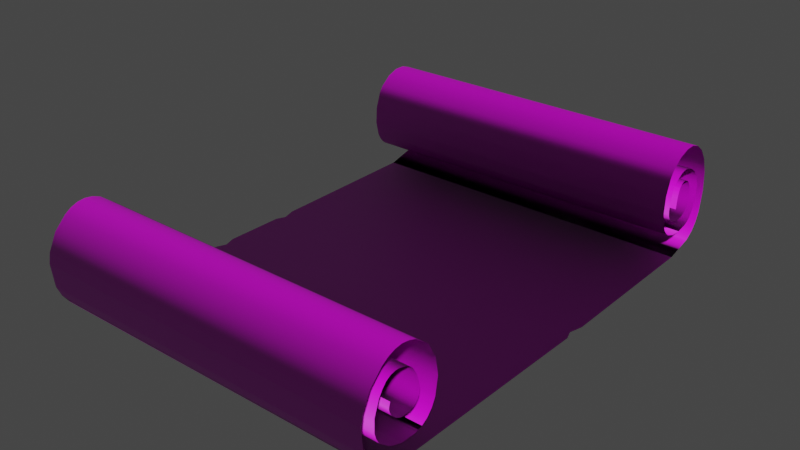 # Source: papper.blend  (saved by Blender 3.6.11; exported with 4.5.12 LTS)
import bpy
from mathutils import Matrix  # noqa: F401  (used for matrix-valued properties, if any)

bpy.ops.wm.read_factory_settings(use_empty=True)
scene = bpy.context.scene
scene.name = 'Scene'

# ---- collections
col_collection = bpy.data.collections.new('Collection'); scene.collection.children.link(col_collection)

# ---- images (referenced by path relative to the original .blend; pixels are not part of the script)
import os
ASSET_DIR = os.environ.get("B2B_ASSET_DIR", "")  # directory of the original .blend (textures are referenced by path, not embedded)
HERE = os.path.dirname(os.path.abspath(__file__))  # packed textures are extracted next to this script under _unpacked/

def load_image(name, relpath, width, height, colorspace="sRGB"):
    """Load a texture the original file referenced (path relative to the .blend, or extracted next to this script)."""
    p = next((c for c in (os.path.join(HERE, relpath), os.path.join(ASSET_DIR, relpath)) if relpath and os.path.exists(c)), "")
    if p:
        img = bpy.data.images.load(p, check_existing=True)
        img.name = name
    else:  # same state as the original file: an image datablock whose file is absent (Cycles renders it pink)
        img = bpy.data.images.new(name, width, height)
        img.source = "FILE"
        img.filepath = "//" + (relpath or name)
    img.colorspace_settings.name = colorspace
    return img
img_file4 = load_image('file4', 'Feather/Textures/scrollinkdiffuse.jpg', 1024, 1024, 'sRGB')
img_file9 = load_image('file9', 'Feather/Textures/scrollnormal.jpg', 1024, 1024, 'Non-Color')

# ---- materials (node trees are filled in below, after node groups)
mat_phonge3 = bpy.data.materials.new('phongE3')
mat_phonge3.use_transparent_shadow = False
mat_phonge3.diffuse_color = (1.0, 1.0, 1.0, 1.0)
mat_phonge3.roughness = 0.5528

# ---- material node trees
mat_phonge3.use_nodes = True; mat_phonge3.node_tree.nodes.clear()
_N = mat_phonge3.node_tree.nodes; _L = mat_phonge3.node_tree.links
n0 = _N.new('ShaderNodeBsdfPrincipled'); n0.name = 'Principled BSDF'; n0.location = (10, 300)
n0.distribution = 'GGX'
n0.subsurface_method = 'RANDOM_WALK_SKIN'
n0.inputs[2].default_value = 0.5528
n0.inputs[3].default_value = 1.45
n0.inputs[27].default_value = (0.0, 0.0, 0.0, 1.0)
n0.inputs[28].default_value = 1.0
n1 = _N.new('ShaderNodeOutputMaterial'); n1.name = 'Material Output'; n1.location = (300, 300)
n2 = _N.new('ShaderNodeNormalMap'); n2.name = 'Normal Map'; n2.location = (-300, -300)
n2.label = 'Normal/Map'
n3 = _N.new('ShaderNodeTexImage'); n3.name = 'Image Texture'; n3.location = (-300, 600)
n3.image = img_file4
n4 = _N.new('ShaderNodeTexImage'); n4.name = 'Image Texture.001'; n4.location = (-600, -900)
n4.image = img_file9
_L.new(n0.outputs[0], n1.inputs[0])
_L.new(n2.outputs[0], n0.inputs[5])
_L.new(n3.outputs[0], n0.inputs[0])
_L.new(n4.outputs[0], n2.inputs[1])
n1.is_active_output = True

# ---- world
world_world = bpy.data.worlds.new('World'); scene.world = world_world
world_world.use_nodes = True; world_world.node_tree.nodes.clear()
_N = world_world.node_tree.nodes; _L = world_world.node_tree.links
n0 = _N.new('ShaderNodeOutputWorld'); n0.name = 'World Output'; n0.location = (300, 300)
n1 = _N.new('ShaderNodeBackground'); n1.name = 'Background'; n1.location = (10, 300)
n1.inputs[0].default_value = (0.05088, 0.05088, 0.05088, 1.0)
_L.new(n1.outputs[0], n0.inputs[0])
n0.is_active_output = True
world_world.color = (0.05088, 0.05088, 0.05088)
world_world.use_sun_shadow = False
world_world.sun_shadow_jitter_overblur = 0.0

# ---- meshes
me_mesh_004 = bpy.data.meshes.new('Mesh.004')
me_mesh_004.from_pydata([(96.45, -111.1, -19.92), (-94.21, -111.1, -19.92), (96.45, -113.4, -31.23), (-94.21, -113.4, -31.23), (96.45, -119.9, -32.95), (-94.21, -119.9, -32.95), (96.45, -124.5, -27.55), (-94.21, -124.5, -27.55), (96.45, -124.6, -18.08), (-94.21, -124.6, -18.08), (96.45, -116.7, -12.39), (-94.21, -116.7, -12.39), (96.45, -106.2, -15.37), (-94.21, -106.2, -15.37), (96.45, -106.8, -34.54), (-94.21, -106.8, -34.54), (96.45, -115.8, -39.84), (-94.21, -115.8, -39.84), (96.45, -126.7, -6.702), (-94.21, -126.7, -6.702), (96.45, -103.5, -8.827), (-94.21, -103.5, -8.827), (96.45, -97.79, -22.52), (-94.21, -97.79, -22.52), (96.45, -101.3, -40.85), (-94.21, -101.3, -40.85), (96.45, -137.6, -2.534), (-94.21, -137.6, -2.534), (96.45, -113.5, 8.896), (-94.21, -113.5, 8.896), (96.45, 123.5, -0.06674), (-94.21, 123.5, -0.06674), (96.45, 130.9, -23.67), (-94.21, 130.9, -23.67), (96.45, 107.8, -48.66), (-94.21, 107.8, -48.66), (96.45, 92.22, -40.77), (-94.21, 92.22, -40.77), (96.45, 85.84, -23.07), (-94.21, 85.84, -23.07), (96.45, 92.16, -6.575), (-94.21, 92.16, -6.575), (96.45, 107.6, -3.327), (-94.21, 107.6, -3.327), (96.45, 120.9, -11.03), (-94.21, 120.9, -11.03), (96.45, 123.5, -23.99), (-94.21, 123.5, -23.99), (96.45, 116.8, -36.86), (-94.21, 116.8, -36.86), (96.45, 97.22, -22.37), (-94.21, 97.22, -22.37), (96.45, 101.2, -16.09), (-94.21, 101.2, -16.09), (96.45, 109.6, -16.22), (-94.21, 109.6, -16.22), (96.45, 114.9, -21.8), (-94.21, 114.9, -21.8), (96.45, 114.6, -26.49), (-94.21, 114.6, -26.49), (96.45, -111.8, -26.36), (-94.21, -111.8, -26.36), (96.45, -116.4, -33.27), (-94.21, -116.4, -33.27), (96.45, -122.6, -30.99), (-94.21, -122.6, -30.99), (96.45, -125.4, -22.89), (-94.21, -125.4, -22.89), (96.45, -121.5, -14.32), (-94.21, -121.5, -14.32), (96.45, -103.9, -19.35), (-94.21, -103.9, -19.35), (96.45, -99.7, -14.55), (-94.21, -99.7, -14.55), (96.45, -98.27, -32.01), (-94.21, -98.27, -32.01), (96.45, -129.3, 4.947), (-94.21, -129.3, 4.947), (-94.21, 20.92, 8.085), (96.45, 110.7, 5.171), (-94.21, 110.7, 5.171), (96.45, 129.6, -10.96), (-94.21, 129.6, -10.96), (96.45, 115.6, -46.83), (-94.21, 115.6, -46.83), (96.45, 99.49, -46.44), (-94.21, 99.49, -46.44), (96.45, 87.5, -32.55), (-94.21, 87.5, -32.55), (96.45, 87.47, -13.76), (-94.21, 87.47, -13.76), (96.45, 99.4, -3.214), (-94.21, 99.4, -3.214), (96.45, 115.2, -6.204), (-94.21, 115.2, -6.204), (96.45, 123.6, -17.07), (-94.21, 123.6, -17.07), (96.45, 120.9, -31.31), (-94.21, 120.9, -31.31), (96.45, 111.7, -38.75), (-94.21, 111.7, -38.75), (96.45, 102.9, -35.98), (-94.21, 102.9, -35.98), (96.45, 98.4, -18.47), (-94.21, 98.4, -18.47), (96.45, 115.2, -24.33), (-94.21, 115.2, -24.33), (96.45, -112.5, -29.09), (96.45, -111.4, -23.24), (-94.21, -111.4, -23.24), (-94.21, -112.5, -29.09), (96.45, -118.2, -33.35), (96.45, -114.8, -32.59), (-94.21, -114.8, -32.59), (-94.21, -118.2, -33.35), (96.45, -121.4, -32.16), (-94.21, -121.4, -32.16), (96.45, -125.2, -20.42), (-94.21, -125.2, -20.42), (96.45, -119.3, -13.08), (96.45, -123.3, -16.01), (-94.21, -123.3, -16.01), (-94.21, -119.3, -13.08), (96.45, -108.3, -13.9), (96.45, -113.9, -12.34), (-94.21, -113.9, -12.34), (-94.21, -108.3, -13.9), (96.45, -103.6, -21.73), (96.45, -104.7, -17.21), (-94.21, -104.7, -17.21), (-94.21, -103.6, -21.73), (96.45, -105.5, -32.2), (96.45, -103.9, -26.97), (-94.21, -103.9, -26.97), (-94.21, -105.5, -32.2), (96.45, -113.2, -39.23), (96.45, -108.6, -36.52), (-94.21, -108.6, -36.52), (-94.21, -113.2, -39.23), (96.45, -123.5, -38.47), (96.45, -118.4, -39.87), (-94.21, -118.4, -39.87), (-94.21, -123.5, -38.47), (96.45, -131.3, -31.31), (96.45, -128.0, -35.53), (-94.21, -128.0, -35.53), (-94.21, -131.3, -31.31), (96.45, -133.5, -19.51), (96.45, -133.3, -25.8), (-94.21, -133.3, -25.8), (-94.21, -133.5, -19.51), (96.45, -129.0, -8.505), (96.45, -132.1, -13.44), (-94.21, -132.1, -13.44), (-94.21, -129.0, -8.505), (96.45, -118.0, -4.463), (96.45, -124.1, -5.474), (-94.21, -124.1, -5.474), (-94.21, -118.0, -4.463), (96.45, -106.0, -6.966), (96.45, -111.8, -4.923), (-94.21, -111.8, -4.923), (-94.21, -106.0, -6.966), (96.45, -101.4, -11.38), (-94.21, -101.4, -11.38), (96.45, -109.8, -49.06), (96.45, -103.7, -44.28), (-94.21, -103.7, -44.28), (-94.21, -109.8, -49.06), (96.45, -122.4, -51.45), (96.45, -116.3, -51.36), (-94.21, -116.3, -51.36), (-94.21, -122.4, -51.45), (96.45, -133.5, -45.52), (96.45, -128.1, -49.52), (-94.21, -128.1, -49.52), (-94.21, -133.5, -45.52), (96.45, -140.9, -30.44), (96.45, -137.9, -39.19), (-94.21, -137.9, -39.19), (-94.21, -140.9, -30.44), (96.45, -139.9, -7.701), (96.45, -141.8, -19.41), (-94.21, -141.8, -19.41), (-94.21, -139.9, -7.701), (96.45, -134.2, 1.668), (-94.21, -134.2, 1.668), (96.45, -11.72, 8.589), (-94.21, -11.72, 8.589), (96.45, 118.6, 3.184), (-94.21, 118.6, 3.184), (96.45, 127.1, -4.982), (-94.21, 127.1, -4.982), (96.45, 125.5, -38.16), (96.45, 129.9, -29.2), (-94.21, 129.9, -29.2), (-94.21, 125.5, -38.16), (96.45, 111.8, -48.22), (96.45, 119.1, -44.6), (-94.21, 119.1, -44.6), (-94.21, 111.8, -48.22), (96.45, 103.6, -48.03), (-94.21, 103.6, -48.03), (96.45, 89.45, -9.775), (-94.21, 89.45, -9.775), (96.45, 95.55, -4.417), (-94.21, 95.55, -4.417), (96.45, 122.6, -13.92), (-94.21, 122.6, -13.92), (96.45, 119.0, -34.46), (-94.21, 119.0, -34.46), (96.45, 109.2, -38.61), (96.45, 114.3, -38.23), (-94.21, 114.3, -38.23), (-94.21, 109.2, -38.61), (96.45, 101.3, -34.46), (96.45, 104.7, -37.15), (-94.21, 104.7, -37.15), (-94.21, 101.3, -34.46), (96.45, 97.34, -24.87), (96.45, 98.76, -30.15), (-94.21, 98.76, -30.15), (-94.21, 97.34, -24.87), (96.45, 99.62, -17.09), (96.45, 97.58, -20.23), (-94.21, 97.58, -20.23), (-94.21, 99.62, -17.09), (96.45, 107.5, -15.55), (96.45, 103.2, -15.5), (-94.21, 103.2, -15.5), (-94.21, 107.5, -15.55), (96.45, 114.2, -20.28), (96.45, 111.5, -17.33), (-94.21, 111.5, -17.33), (-94.21, 114.2, -20.28), (96.45, 115.3, -23.13), (-94.21, 115.3, -23.13), (-94.21, 32.91, 7.879), (-92.04, 27.37, 7.974), (-92.05, -16.85, 8.67), (94.64, -16.85, 8.67), (-94.21, -24.33, 8.788), (96.45, -24.33, 8.788)], [], [(163, 164, 21, 20), (77, 76, 28, 29), (98, 210, 209, 97), (2, 107, 110, 3), (174, 175, 172, 169), (149, 150, 147, 148), (92, 91, 205, 206), (62, 63, 114, 111), (65, 64, 115, 116), (44, 45, 208, 207), (9, 8, 117, 118), (11, 10, 119, 122), (68, 120, 121, 69), (8, 9, 121, 120), (43, 42, 91, 92), (124, 10, 11, 125), (12, 123, 126, 13), (128, 12, 13, 129), (36, 87, 88, 37), (71, 130, 127, 70), (131, 132, 133, 134), (147, 150, 153, 152), (49, 48, 209, 210), (172, 171, 170, 169), (67, 118, 117, 66), (185, 76, 77, 186), (93, 42, 43, 94), (79, 80, 190, 189), (5, 4, 111, 114), (194, 193, 196, 195), (101, 102, 218, 215), (198, 199, 196, 193), (227, 228, 229, 230), (51, 50, 219, 222), (22, 23, 73, 72), (18, 151, 154, 19), (166, 167, 25, 24), (105, 106, 59, 58), (105, 235, 236, 106), (140, 16, 17, 141), (98, 97, 46, 47), (233, 234, 231, 232), (103, 104, 226, 223), (24, 25, 75, 74), (164, 163, 72, 73), (175, 174, 173, 176), (180, 179, 178, 177), (199, 198, 83, 84), (204, 203, 40, 41), (143, 144, 145, 146), (157, 158, 155, 156), (81, 32, 33, 82), (143, 146, 149, 148), (85, 36, 37, 86), (88, 87, 38, 39), (221, 222, 219, 220), (161, 158, 155, 160), (170, 171, 168, 165), (184, 181, 26, 27), (215, 218, 221, 220), (141, 142, 139, 140), (5, 116, 115, 4), (101, 216, 217, 102), (153, 154, 151, 152), (62, 112, 113, 63), (159, 162, 161, 160), (191, 81, 82, 192), (71, 70, 128, 129), (178, 179, 176, 173), (195, 33, 32, 194), (29, 241, 239, 188, 78, 238, 237, 80, 79, 187, 240, 242, 28), (200, 197, 34, 35), (200, 84, 83, 197), (202, 201, 85, 86), (202, 35, 34, 201), (3, 113, 112, 2), (204, 90, 89, 203), (168, 167, 166, 165), (214, 217, 216, 211), (191, 192, 31, 30), (93, 94, 45, 44), (96, 95, 207, 208), (206, 41, 40, 205), (181, 184, 183, 182), (100, 214, 211, 99), (48, 49, 213, 212), (7, 67, 66, 6), (124, 125, 126, 123), (22, 74, 75, 23), (7, 6, 64, 65), (17, 16, 135, 138), (182, 183, 180, 177), (53, 229, 228, 52), (137, 138, 135, 136), (55, 54, 227, 230), (95, 96, 47, 46), (51, 225, 224, 50), (90, 39, 38, 89), (69, 122, 119, 68), (0, 1, 109, 61, 110, 107, 60, 108), (235, 56, 57, 236), (55, 233, 232, 54), (14, 15, 137, 136), (99, 212, 213, 100), (56, 231, 234, 57), (104, 103, 224, 225), (53, 52, 223, 226), (142, 145, 144, 139), (159, 20, 21, 162), (18, 19, 157, 156), (186, 27, 26, 185), (30, 189, 190, 31), (14, 131, 134, 15), (130, 133, 132, 127)])
me_mesh_004.polygons.foreach_set('use_smooth', [True] * 114)
_uv = me_mesh_004.uv_layers.new(name='map1')
_uv.uv.foreach_set('vector', [0.6551, 0.2547, 0.9188, 0.2541, 0.9188, 0.2494, 0.6551, 0.2498, 0.9072, 0.4207, 0.6707, 0.4228, 0.6726, 0.4431, 0.9058, 0.4408, 0.8955, 0.9023, 0.8955, 0.9065, 0.676, 0.909, 0.676, 0.9046, 0.6661, 0.04061, 0.6665, 0.03761, 0.9134, 0.04237, 0.9136, 0.04541, 0.6631, 0.3428, 0.9133, 0.3403, 0.9141, 0.3322, 0.6621, 0.3348, 0.9187, 0.1852, 0.9187, 0.194, 0.6547, 0.1925, 0.6548, 0.1832, 0.8949, 0.8507, 0.6762, 0.8512, 0.6761, 0.8464, 0.8948, 0.8461, 0.6655, 0.0454, 0.914, 0.05023, 0.9142, 0.05251, 0.6652, 0.04766, 0.9148, 0.05929, 0.6643, 0.05444, 0.6646, 0.05215, 0.9146, 0.05701, 0.6762, 0.8791, 0.8953, 0.8778, 0.8954, 0.8817, 0.6762, 0.8831, 0.9163, 0.07757, 0.6619, 0.07284, 0.6623, 0.0695, 0.916, 0.07426, 0.9172, 0.09153, 0.6604, 0.08686, 0.6608, 0.08313, 0.917, 0.08782, 0.6611, 0.07959, 0.6615, 0.07618, 0.9165, 0.0809, 0.9168, 0.08429, 0.6619, 0.07284, 0.9163, 0.07757, 0.9165, 0.0809, 0.6615, 0.07618, 0.8951, 0.8601, 0.6762, 0.8609, 0.6762, 0.8512, 0.8949, 0.8507, 0.66, 0.09086, 0.6604, 0.08686, 0.9172, 0.09153, 0.9174, 0.09552, 0.6589, 0.1027, 0.6593, 0.09897, 0.9178, 0.1036, 0.918, 0.1073, 0.6587, 0.106, 0.6589, 0.1027, 0.918, 0.1073, 0.9181, 0.1105, 0.6778, 0.7973, 0.6771, 0.8084, 0.894, 0.8105, 0.8937, 0.8, 0.9182, 0.1138, 0.9183, 0.1172, 0.6581, 0.1126, 0.6584, 0.1092, 0.657, 0.128, 0.6576, 0.1201, 0.9185, 0.1245, 0.9186, 0.1322, 0.6547, 0.1925, 0.9187, 0.194, 0.9187, 0.2026, 0.6547, 0.2017, 0.8955, 0.9103, 0.676, 0.9131, 0.676, 0.909, 0.8955, 0.9065, 0.9141, 0.3322, 0.9149, 0.324, 0.6609, 0.3267, 0.6621, 0.3348, 0.9158, 0.07091, 0.916, 0.07426, 0.6623, 0.0695, 0.6627, 0.06613, 0.6701, 0.4155, 0.6707, 0.4228, 0.9072, 0.4207, 0.9077, 0.4134, 0.6762, 0.8704, 0.6762, 0.8609, 0.8951, 0.8601, 0.8952, 0.8693, 0.6821, 0.6939, 0.8946, 0.6964, 0.8945, 0.7054, 0.682, 0.703, 0.9144, 0.0548, 0.6649, 0.04994, 0.6652, 0.04766, 0.9142, 0.05251, 0.6817, 0.7426, 0.6811, 0.7533, 0.8936, 0.7573, 0.8938, 0.7463, 0.6765, 0.9314, 0.8955, 0.9274, 0.8954, 0.93, 0.6767, 0.9342, 0.6803, 0.7631, 0.8935, 0.7672, 0.8936, 0.7573, 0.6811, 0.7533, 0.6797, 0.9676, 0.6791, 0.9624, 0.8951, 0.9562, 0.8951, 0.9612, 0.8953, 0.9448, 0.6778, 0.9503, 0.6776, 0.9472, 0.8953, 0.942, 0.6555, 0.2722, 0.9184, 0.271, 0.9187, 0.2592, 0.6551, 0.26, 0.6548, 0.2144, 0.6548, 0.2102, 0.9187, 0.2108, 0.9188, 0.2148, 0.6582, 0.3063, 0.9167, 0.3038, 0.9171, 0.2979, 0.6575, 0.3002, 0.6816, 0.9826, 0.8949, 0.9757, 0.8948, 0.9783, 0.682, 0.9853, 0.6816, 0.9826, 0.6814, 0.9812, 0.8949, 0.9744, 0.8949, 0.9757, 0.6558, 0.1512, 0.6559, 0.1474, 0.9187, 0.1511, 0.9187, 0.1547, 0.8955, 0.9023, 0.676, 0.9046, 0.6761, 0.8952, 0.8955, 0.8934, 0.895, 0.9662, 0.8949, 0.9708, 0.6809, 0.9775, 0.6803, 0.9728, 0.6783, 0.9553, 0.8952, 0.9496, 0.8952, 0.9517, 0.6785, 0.9576, 0.6575, 0.3002, 0.9171, 0.2979, 0.9179, 0.2846, 0.6563, 0.2864, 0.9188, 0.2541, 0.6551, 0.2547, 0.6551, 0.26, 0.9187, 0.2592, 0.9133, 0.3403, 0.6631, 0.3428, 0.6642, 0.3514, 0.9125, 0.349, 0.9106, 0.3708, 0.9116, 0.359, 0.6653, 0.3613, 0.6665, 0.373, 0.8935, 0.7672, 0.6803, 0.7631, 0.68, 0.7677, 0.8934, 0.7717, 0.8946, 0.8368, 0.6762, 0.8366, 0.6761, 0.8416, 0.8947, 0.8415, 0.6549, 0.1746, 0.6552, 0.1667, 0.9187, 0.1695, 0.9187, 0.1771, 0.9188, 0.2188, 0.9188, 0.2275, 0.6549, 0.2274, 0.6549, 0.2186, 0.6822, 0.723, 0.6819, 0.7366, 0.8939, 0.7402, 0.8942, 0.726, 0.6549, 0.1746, 0.9187, 0.1771, 0.9187, 0.1852, 0.6548, 0.1832, 0.6785, 0.7866, 0.6778, 0.7973, 0.8937, 0.8, 0.8935, 0.7899, 0.894, 0.8105, 0.6771, 0.8084, 0.6766, 0.8199, 0.8942, 0.8212, 0.8954, 0.9357, 0.8953, 0.942, 0.6776, 0.9472, 0.6771, 0.9404, 0.9188, 0.2363, 0.9188, 0.2275, 0.6549, 0.2274, 0.655, 0.2365, 0.6609, 0.3267, 0.9149, 0.324, 0.9158, 0.3146, 0.6596, 0.3173, 0.9086, 0.3996, 0.669, 0.4017, 0.6695, 0.4087, 0.9081, 0.4067, 0.6767, 0.9342, 0.8954, 0.93, 0.8954, 0.9357, 0.6771, 0.9404, 0.9187, 0.1547, 0.9187, 0.1621, 0.6554, 0.1589, 0.6558, 0.1512, 0.9144, 0.0548, 0.9146, 0.05701, 0.6646, 0.05215, 0.6649, 0.04994, 0.6765, 0.9314, 0.6764, 0.9287, 0.8955, 0.9249, 0.8955, 0.9274, 0.9187, 0.2026, 0.9187, 0.2108, 0.6548, 0.2102, 0.6547, 0.2017, 0.6655, 0.0454, 0.6658, 0.04311, 0.9138, 0.04792, 0.914, 0.05023, 0.6551, 0.2453, 0.9188, 0.245, 0.9188, 0.2363, 0.655, 0.2365, 0.6821, 0.7161, 0.6822, 0.723, 0.8942, 0.726, 0.8943, 0.7188, 0.9182, 0.1138, 0.6584, 0.1092, 0.6587, 0.106, 0.9181, 0.1105, 0.6653, 0.3613, 0.9116, 0.359, 0.9125, 0.349, 0.6642, 0.3514, 0.8938, 0.7463, 0.8939, 0.7402, 0.6819, 0.7366, 0.6817, 0.7426, 0.9058, 0.4408, 0.8993, 0.5461, 0.8963, 0.5545, 0.8984, 0.5604, 0.8969, 0.5971, 0.8941, 0.6042, 0.8962, 0.6104, 0.8946, 0.6964, 0.6821, 0.6939, 0.682, 0.5592, 0.6838, 0.5537, 0.6814, 0.5457, 0.6726, 0.4431, 0.8934, 0.7761, 0.6796, 0.7722, 0.6792, 0.7768, 0.8934, 0.7805, 0.8934, 0.7761, 0.8934, 0.7717, 0.68, 0.7677, 0.6796, 0.7722, 0.8935, 0.7851, 0.6789, 0.7816, 0.6785, 0.7866, 0.8935, 0.7899, 0.8935, 0.7851, 0.8934, 0.7805, 0.6792, 0.7768, 0.6789, 0.7816, 0.9136, 0.04541, 0.9138, 0.04792, 0.6658, 0.04311, 0.6661, 0.04061, 0.8946, 0.8368, 0.8945, 0.8318, 0.6762, 0.8312, 0.6762, 0.8366, 0.9158, 0.3146, 0.9167, 0.3038, 0.6582, 0.3063, 0.6596, 0.3173, 0.8955, 0.9195, 0.8955, 0.9249, 0.6764, 0.9287, 0.6762, 0.9229, 0.6821, 0.7161, 0.8943, 0.7188, 0.8944, 0.712, 0.6821, 0.7095, 0.6762, 0.8704, 0.8952, 0.8693, 0.8953, 0.8778, 0.6762, 0.8791, 0.8954, 0.8854, 0.6761, 0.8869, 0.6762, 0.8831, 0.8954, 0.8817, 0.8948, 0.8461, 0.8947, 0.8415, 0.6761, 0.8416, 0.6761, 0.8464, 0.669, 0.4017, 0.9086, 0.3996, 0.9096, 0.3847, 0.6678, 0.3868, 0.8955, 0.9166, 0.8955, 0.9195, 0.6762, 0.9229, 0.6761, 0.9198, 0.676, 0.9131, 0.8955, 0.9103, 0.8955, 0.9136, 0.6761, 0.9165, 0.9152, 0.06452, 0.9158, 0.07091, 0.6627, 0.06613, 0.6635, 0.05969, 0.66, 0.09086, 0.9174, 0.09552, 0.9178, 0.1036, 0.6593, 0.09897, 0.6555, 0.2722, 0.6563, 0.2864, 0.9179, 0.2846, 0.9184, 0.271, 0.9152, 0.06452, 0.6635, 0.05969, 0.6643, 0.05444, 0.9148, 0.05929, 0.9187, 0.1511, 0.6559, 0.1474, 0.6561, 0.1436, 0.9187, 0.1474, 0.6678, 0.3868, 0.9096, 0.3847, 0.9106, 0.3708, 0.6665, 0.373, 0.8952, 0.9538, 0.8951, 0.9562, 0.6791, 0.9624, 0.6788, 0.9599, 0.9187, 0.1398, 0.9187, 0.1474, 0.6561, 0.1436, 0.6566, 0.1358, 0.895, 0.9637, 0.68, 0.9702, 0.6797, 0.9676, 0.8951, 0.9612, 0.6761, 0.8869, 0.8954, 0.8854, 0.8955, 0.8934, 0.6761, 0.8952, 0.8953, 0.9448, 0.8952, 0.9473, 0.6781, 0.9529, 0.6778, 0.9503, 0.8945, 0.8318, 0.8942, 0.8212, 0.6766, 0.8199, 0.6762, 0.8312, 0.9168, 0.08429, 0.917, 0.08782, 0.6608, 0.08313, 0.6611, 0.07959, 0.668, 0.02582, 0.9125, 0.03043, 0.9128, 0.03471, 0.9131, 0.03876, 0.9134, 0.04237, 0.6665, 0.03761, 0.667, 0.03403, 0.6675, 0.03004, 0.6814, 0.9812, 0.6812, 0.9796, 0.8949, 0.9728, 0.8949, 0.9744, 0.895, 0.9637, 0.895, 0.9662, 0.6803, 0.9728, 0.68, 0.9702, 0.6568, 0.1319, 0.9186, 0.136, 0.9187, 0.1398, 0.6566, 0.1358, 0.6761, 0.9198, 0.6761, 0.9165, 0.8955, 0.9136, 0.8955, 0.9166, 0.6812, 0.9796, 0.6809, 0.9775, 0.8949, 0.9708, 0.8949, 0.9728, 0.8952, 0.9496, 0.6783, 0.9553, 0.6781, 0.9529, 0.8952, 0.9473, 0.8952, 0.9538, 0.6788, 0.9599, 0.6785, 0.9576, 0.8952, 0.9517, 0.9187, 0.1621, 0.9187, 0.1695, 0.6552, 0.1667, 0.6554, 0.1589, 0.6551, 0.2453, 0.6551, 0.2498, 0.9188, 0.2494, 0.9188, 0.245, 0.6548, 0.2144, 0.9188, 0.2148, 0.9188, 0.2188, 0.6549, 0.2186, 0.9077, 0.4134, 0.9081, 0.4067, 0.6695, 0.4087, 0.6701, 0.4155, 0.6821, 0.7095, 0.682, 0.703, 0.8945, 0.7054, 0.8944, 0.712, 0.6568, 0.1319, 0.657, 0.128, 0.9186, 0.1322, 0.9186, 0.136, 0.9183, 0.1172, 0.9185, 0.1245, 0.6576, 0.1201, 0.6581, 0.1126])
me_mesh_004.materials.append(mat_phonge3)
me_mesh_004.update()
me_mesh_004.normals_split_custom_set([tuple(v) for v in zip(*[iter([0.0, 0.8285, 0.5599, 0.0, 0.8285, 0.5599, 0.0, 0.6884, 0.7253, 0.0, 0.6884, 0.7253, 0.0, -0.4072, 0.9133, 0.0, -0.4072, 0.9133, 0.0, -0.2418, 0.9703, 0.0, -0.2418, 0.9703, 0.0, -0.9039, 0.4277, 0.0, -0.7953, 0.6063, 0.0, -0.7953, 0.6063, 0.0, -0.9039, 0.4277, 0.0, -0.8217, 0.5699, 0.0, -0.9595, 0.2817, 0.0, -0.9595, 0.2817, 0.0, -0.8217, 0.5699, 0.0, -0.4645, -0.8856, 0.0, -0.4645, -0.8856, 0.0, -0.1528, -0.9882, 0.0, -0.1528, -0.9882, 0.0, 0.9817, 0.1903, 0.0, 0.9958, -0.09197, 0.0, 0.9958, -0.09197, 0.0, 0.9817, 0.1903, 0.0, 0.144, -0.9896, 0.0, 0.144, -0.9896, -0.09325, 0.3844, -0.9184, 0.0, 0.4213, -0.9069, 0.0, -0.2176, 0.976, 0.0, -0.2176, 0.976, 0.0, 0.09137, 0.9958, 0.0, 0.09137, 0.9958, 0.0, 0.7876, 0.6162, 0.0, 0.7876, 0.6162, 0.0, 0.5783, 0.8158, 0.0, 0.5783, 0.8158, 0.0, -0.7646, -0.6445, 0.0, -0.7646, -0.6445, 0.0, -0.9132, -0.4074, 0.0, -0.9132, -0.4074, 0.0, 0.9162, -0.4008, 0.0, 0.9162, -0.4008, 0.0, 0.9861, -0.1663, 0.0, 0.9861, -0.1663, 0.0, 0.1377, -0.9905, 0.0, 0.1377, -0.9905, 0.0, 0.3744, -0.9273, 0.0, 0.3744, -0.9273, 0.0, 0.5917, -0.8061, 0.0, 0.777, -0.6295, 0.0, 0.777, -0.6295, 0.0, 0.5917, -0.8061, 0.0, 0.9162, -0.4008, 0.0, 0.9162, -0.4008, 0.0, 0.777, -0.6295, 0.0, 0.777, -0.6295, 0.0, -0.187, -0.9824, 0.0, -0.187, -0.9824, 0.0, 0.144, -0.9896, 0.0, 0.144, -0.9896, 0.0, -0.1292, -0.9916, 0.0, 0.1377, -0.9905, 0.0, 0.1377, -0.9905, 0.0, -0.1292, -0.9916, 0.0, -0.6829, -0.7305, 0.0, -0.4218, -0.9067, 0.0, -0.4218, -0.9067, 0.0, -0.6829, -0.7305, 0.0, -0.8704, -0.4924, 0.0, -0.6829, -0.7305, 0.0, -0.6829, -0.7305, 0.0, -0.8704, -0.4924, 0.0, -0.7553, -0.6554, 0.0, -0.9402, -0.3407, 0.0, -0.9402, -0.3407, 0.0, -0.7553, -0.6554, 0.0, -0.9684, -0.2494, 0.0, -0.9993, -0.03683, 0.0, -0.9993, -0.03683, 0.0, -0.9684, -0.2494, 0.0, -0.9178, 0.397, 0.0, -0.9846, 0.175, 0.0, -0.9846, 0.175, 0.0, -0.9178, 0.397, 0.0, 0.9958, -0.09197, 0.0, 0.9958, -0.09197, 0.0, 0.9209, -0.3897, 0.0, 0.9209, -0.3897, 0.0, -0.6155, 0.7882, 0.0, -0.6155, 0.7882, 0.0, -0.7953, 0.6063, 0.0, -0.7953, 0.6063, 0.0, -0.1528, -0.9882, 0.0, 0.1776, -0.9841, 0.0, 0.1776, -0.9841, 0.0, -0.1528, -0.9882, 0.0, 0.9981, 0.0623, 0.0, 0.9861, -0.1663, 0.0, 0.9861, -0.1663, 0.0, 0.9981, 0.0623, 0.0, -0.6776, 0.7354, 0.0, -0.4072, 0.9133, 0.0, -0.4072, 0.9133, 0.0, -0.6776, 0.7354, 0.0, -0.5099, -0.8602, 0.0, -0.187, -0.9824, 0.0, -0.187, -0.9824, 0.0, -0.5099, -0.8602, -0.0003907, -0.1315, -0.9913, -0.0003907, -0.1315, -0.9913, 0.0, -0.4039, -0.9148, 0.0, -0.4039, -0.9148, 0.0, 0.3532, 0.9355, 0.0, 0.3532, 0.9355, 0.0, 0.09137, 0.9958, 0.0, 0.09137, 0.9958, 0.0, 0.9502, -0.3118, 0.0, 0.815, -0.5795, 0.0, 0.815, -0.5795, 0.0, 0.9502, -0.3118, 0.0, 0.6163, 0.7875, 0.0, 0.6163, 0.7875, 0.0, 0.7833, 0.6216, 0.0, 0.7833, 0.6216, 0.0, 0.6247, -0.7809, 0.0, 0.6247, -0.7809, 0.0, 0.815, -0.5795, 0.0, 0.815, -0.5795, 0.0, -0.1601, -0.9871, 0.0, 0.1417, -0.9899, 0.0, 0.1417, -0.9899, 0.0, -0.1601, -0.9871, 0.0, 0.9982, -0.05988, 0.0, 0.9982, -0.05988, 0.0, 0.9879, 0.1548, 0.0, 0.9879, 0.1548, 0.0, 0.9957, 0.09237, 0.0, 0.9957, 0.09237, 0.0, 0.9345, 0.356, 0.0, 0.9345, 0.356, 0.0, 0.5301, -0.8479, 0.0, 0.7456, -0.6664, 0.0, 0.7456, -0.6664, 0.0, 0.5301, -0.8479, 0.0, 0.7214, -0.6925, 0.0, 0.7214, -0.6925, 0.0, 0.8898, -0.4563, 0.0, 0.8898, -0.4563, 0.0, -0.9892, 0.1466, 0.0, -0.9892, 0.1466, 0.0, -0.9623, 0.2719, 0.0, -0.9623, 0.2719, 0.0, -0.9892, 0.1466, 0.0, -0.9942, -0.1071, 0.0, -0.9942, -0.1071, 0.0, -0.9892, 0.1466, 0.0, 0.1273, 0.9919, 0.0, -0.1222, 0.9925, 0.0, -0.1222, 0.9925, 0.0, 0.1273, 0.9919, 0.0, -0.9039, 0.4277, 0.0, -0.9039, 0.4277, 0.0, -0.9849, 0.1733, 0.0, -0.9849, 0.1733, 0.0, -0.6348, -0.7727, 0.0, -0.8217, -0.5699, 0.0, -0.8217, -0.5699, 0.0, -0.6348, -0.7727, 0.0, 0.8372, -0.5469, 0.0, 0.8372, -0.5469, 0.0, 0.6435, -0.7655, 0.0, 0.6435, -0.7655, 0.0, 0.8898, -0.4563, 0.0, 0.8898, -0.4563, 0.0, 0.9824, -0.1865, 0.0, 0.9824, -0.1865, 0.0, 0.8285, 0.5599, 0.0, 0.8285, 0.5599, 0.0, 0.9345, 0.356, 0.0, 0.9345, 0.356, 0.0, -0.4645, -0.8856, 0.0, -0.4645, -0.8856, 0.0, -0.7186, -0.6954, 0.0, -0.7186, -0.6954, 0.0, -0.9785, -0.2062, 0.0, -0.8908, -0.4543, 0.0, -0.8908, -0.4543, 0.0, -0.9785, -0.2062, 0.0, 0.6247, -0.7809, 0.0, 0.6247, -0.7809, 0.0, 0.4387, -0.8986, 0.0, 0.4387, -0.8986, 0.0, -0.8354, 0.5496, 0.0, -0.8354, 0.5496, 0.0, -0.6578, 0.7532, 0.0, -0.6578, 0.7532, 0.0, 0.8759, 0.4825, 0.0, 0.6761, 0.7368, 0.0, 0.6761, 0.7368, 0.0, 0.8759, 0.4825, 0.0, 0.296, -0.9552, 0.0, 0.1646, -0.9864, 0.0, 0.1646, -0.9864, 0.0, 0.296, -0.9552, 0.0, 0.9702, 0.2422, 0.0, 0.9994, -0.0354, 0.0, 0.9994, -0.0354, 0.0, 0.9702, 0.2422, 0.0, 0.8759, 0.4825, 0.0, 0.8759, 0.4825, 0.0, 0.9817, 0.1903, 0.0, 0.9817, 0.1903, 0.0, -0.4934, -0.8698, 0.0, -0.7553, -0.6554, 0.0, -0.7553, -0.6554, 0.0, -0.4934, -0.8698, 0.0, -0.9402, -0.3407, 0.0, -0.9402, -0.3407, 0.0, -1.0, -0.0001207, 0.0, -1.0, -0.0001207, 0.0, 0.922, 0.3872, 0.0, 0.9879, 0.1548, 0.0, 0.9879, 0.1548, 0.0, 0.922, 0.3872, 0.0, 0.206, 0.9785, 0.0, 0.07289, 0.9973, -2.289e-06, 0.02501, 0.9997, 0.0, 0.206, 0.9785, 0.0, 0.1776, -0.9841, 0.0, 0.1776, -0.9841, 0.0, 0.4816, -0.8764, 0.0, 0.4816, -0.8764, -0.04902, -0.9771, 0.207, -0.04902, -0.9279, 0.3695, 0.0, -0.8527, 0.5223, 0.0, -0.8527, 0.5223, 0.0, 0.7833, 0.6216, 0.0, 0.7833, 0.6216, 0.0, 0.922, 0.3872, 0.0, 0.922, 0.3872, 0.0, 0.1273, 0.9919, 0.0, 0.4138, 0.9104, 0.0, 0.4138, 0.9104, 0.0, 0.1273, 0.9919, 0.0, 0.3532, 0.9355, 0.0, 0.5783, 0.8158, 0.0, 0.5783, 0.8158, 0.0, 0.3532, 0.9355, 0.0, 0.6163, 0.7875, 0.0, 0.4265, 0.9045, 0.0, 0.4265, 0.9045, 0.0, 0.6163, 0.7875, 0.0, 0.9209, -0.3897, 0.0, 0.7456, -0.6664, 0.0, 0.7456, -0.6664, 0.0, 0.9209, -0.3897, 0.0, -0.2176, 0.976, 0.0, -0.5511, 0.8345, 0.0, -0.5511, 0.8345, 0.0, -0.2176, 0.976, 0.0, 0.4729, 0.8811, 0.0, 0.4729, 0.8811, 0.0, 0.206, 0.9785, 0.0, 0.206, 0.9785, 0.0, 0.8723, 0.489, 0.0, 0.9702, 0.2422, 0.0, 0.9702, 0.2422, 0.0, 0.8723, 0.489, 0.0, -0.9684, -0.2494, 0.0, -0.9684, -0.2494, 0.0, -0.8704, -0.4924, 0.0, -0.8704, -0.4924, 0.0, -0.8908, -0.4543, 0.0, -0.8908, -0.4543, 0.0, -0.7186, -0.6954, 0.0, -0.7186, -0.6954, 0.0, 0.9502, -0.3118, 0.0, 0.9994, -0.0354, 0.0, 0.9994, -0.0354, 0.0, 0.9502, -0.3118, -0.0007762, -0.01661, -0.9999, -0.0007762, -0.01661, -0.9999, -0.0007762, -0.01661, -0.9999, -0.0007762, -0.01647, -0.9999, -0.0007762, -0.01661, -0.9999, -0.0007762, -0.01661, -0.9999, -0.0007762, -0.01661, -0.9999, -0.0003907, -0.1315, -0.9913, -0.0003907, -0.1315, -0.9913, -0.0007762, -0.01661, -0.9999, -0.0007762, -0.01661, -0.9999, -0.0007762, -0.01661, -0.9999, -0.0007762, -0.01661, -0.9999, 0.0, 0.2289, -0.9734, 0.0, 0.2289, -0.9734, 0.0, -0.01977, -0.9998, 0.0, -0.01977, -0.9998, 0.0, 0.2289, -0.9734, 0.0, 0.4387, -0.8986, 0.0, 0.4387, -0.8986, 0.0, 0.2289, -0.9734, 0.0, -0.2567, -0.9665, 0.0, -0.2567, -0.9665, 0.0, -0.4934, -0.8698, 0.0, -0.4934, -0.8698, 0.0, -0.2567, -0.9665, 0.0, -0.01977, -0.9998, 0.0, -0.01977, -0.9998, 0.0, -0.2567, -0.9665, 0.0, -0.8217, 0.5699, 0.0, -0.5511, 0.8345, 0.0, -0.5511, 0.8345, 0.0, -0.8217, 0.5699, 0.0, -0.8354, 0.5496, 0.0, -0.9499, 0.3125, 0.0, -0.9499, 0.3125, 0.0, -0.8354, 0.5496, 0.0, 0.4816, -0.8764, 0.0, 0.7214, -0.6925, 0.0, 0.7214, -0.6925, 0.0, 0.4816, -0.8764, 0.0, 0.1835, 0.983, 0.0, 0.4265, 0.9045, 0.0, 0.4265, 0.9045, 0.0, 0.1835, 0.983, 0.0, 0.8723, 0.489, 0.0, 0.8723, 0.489, -0.1226, 0.7183, 0.6848, -8.285e-06, 0.6881, 0.7256, 0.0, -0.5099, -0.8602, 0.0, -0.5099, -0.8602, 0.0, -0.7646, -0.6445, 0.0, -0.7646, -0.6445, 0.0, -0.9898, -0.1425, 0.0, -0.9898, -0.1425, 0.0, -0.9132, -0.4074, 0.0, -0.9132, -0.4074, 6.3e-06, -0.4213, 0.9069, 0.0, -0.6578, 0.7532, 0.0, -0.6578, 0.7532, 0.09326, -0.4539, 0.8862, -0.04902, -0.9279, 0.3695, -0.04902, -0.9771, 0.207, 0.0, -0.9992, 0.04069, 0.0, -0.9992, 0.04069, 0.0, -0.07288, 0.9973, 0.0, 0.1835, 0.983, 0.0, 0.1835, 0.983, 0.0, -0.07288, 0.9973, 0.0, -0.6155, 0.7882, 0.0, -0.6155, 0.7882, 0.0, -0.346, 0.9382, 0.0, -0.346, 0.9382, 0.0, 0.9419, 0.3359, 0.0, 0.9981, 0.0623, 0.0, 0.9981, 0.0623, 0.0, 0.9419, 0.3359, 0.0, -0.1292, -0.9916, 0.0, -0.1292, -0.9916, 0.0, -0.4218, -0.9067, 0.0, -0.4218, -0.9067, 0.0, 0.9957, 0.09237, 0.0, 0.9824, -0.1865, 0.0, 0.9824, -0.1865, 0.0, 0.9957, 0.09237, 0.0, 0.9419, 0.3359, 0.0, 0.9419, 0.3359, 0.0, 0.7876, 0.6162, 0.0, 0.7876, 0.6162, 0.0, -0.1222, 0.9925, 0.0, -0.1222, 0.9925, 0.0, -0.3725, 0.928, 0.0, -0.3725, 0.928, 0.0, -0.9992, 0.04069, 0.0, -0.9992, 0.04069, 0.0, -0.9785, -0.2062, 0.0, -0.9785, -0.2062, 0.0, 0.4119, -0.9112, 0.0, 0.1417, -0.9899, 0.0, 0.1417, -0.9899, 0.0, 0.4119, -0.9112, 0.0, -0.6288, 0.7776, 0.0, -0.3725, 0.928, 0.0, -0.3725, 0.928, 0.0, -0.6288, 0.7776, 0.0, -0.4156, -0.9095, 0.0, -0.4156, -0.9095, 0.0, -0.1601, -0.9871, 0.0, -0.1601, -0.9871, 0.0, -0.9898, -0.1425, 0.0, -0.9898, -0.1425, 0.0, -0.9849, 0.1733, 0.0, -0.9849, 0.1733, 0.0, 0.9982, -0.05988, 0.0, 0.9554, -0.2953, 0.0, 0.9554, -0.2953, 0.0, 0.9982, -0.05988, 0.0, -0.9499, 0.3125, 0.0, -1.0, -0.0001207, 0.0, -1.0, -0.0001207, 0.0, -0.9499, 0.3125, 0.0, 0.5917, -0.8061, 0.0, 0.3744, -0.9273, 0.0, 0.3744, -0.9273, 0.0, 0.5917, -0.8061, 0.0, -0.9886, 0.1504, 0.0, -0.9886, 0.1504, 0.0, -0.9886, 0.1504, 0.0, -0.9886, 0.1504, 0.0, -0.9595, 0.2817, 0.0, -0.9595, 0.2817, 0.0, -0.9886, 0.1504, 0.0, -0.9886, 0.1504, 0.0, -0.9942, -0.1071, 0.0, -0.9387, -0.3448, 0.0, -0.9387, -0.3448, 0.0, -0.9942, -0.1071, 0.0, -0.4156, -0.9095, 0.0, -0.6348, -0.7727, 0.0, -0.6348, -0.7727, 0.0, -0.4156, -0.9095, 0.0, -0.8047, 0.5936, 0.0, -0.8047, 0.5936, 0.0, -0.6288, 0.7776, 0.0, -0.6288, 0.7776, 0.0, -0.07288, 0.9973, 0.0, -0.346, 0.9382, 0.0, -0.346, 0.9382, 0.0, -0.07288, 0.9973, 0.0, -0.9387, -0.3448, 0.0, -0.8217, -0.5699, 0.0, -0.8217, -0.5699, 0.0, -0.9387, -0.3448, 0.0, 0.8372, -0.5469, 0.0, 0.8372, -0.5469, 0.0, 0.9554, -0.2953, 0.0, 0.9554, -0.2953, 0.0, 0.4119, -0.9112, 0.0, 0.4119, -0.9112, 0.0, 0.6435, -0.7655, 0.0, 0.6435, -0.7655, 0.0, 0.4138, 0.9104, 0.0, 0.6761, 0.7368, 0.0, 0.6761, 0.7368, 0.0, 0.4138, 0.9104, 0.0, 0.4729, 0.8811, 0.0, 0.6884, 0.7253, 0.0, 0.6884, 0.7253, 0.0, 0.4729, 0.8811, 0.0, 0.5301, -0.8479, 0.0, 0.5301, -0.8479, 0.0, 0.296, -0.9552, 0.0, 0.296, -0.9552, 0.0, -0.6776, 0.7354, 0.0, -0.8527, 0.5223, 0.0, -0.8527, 0.5223, 0.0, -0.6776, 0.7354, 0.0, -0.6881, -0.7256, 0.0, -0.4039, -0.9148, 0.0, -0.4039, -0.9148, 0.1226, -0.6457, -0.7537, 0.0, -0.8047, 0.5936, 0.0, -0.9178, 0.397, 0.0, -0.9178, 0.397, 0.0, -0.8047, 0.5936, 0.0, -0.9993, -0.03683, 0.0, -0.9846, 0.175, 0.0, -0.9846, 0.175, 0.0, -0.9993, -0.03683])] * 3)])

# ---- objects
ob_scroll = bpy.data.objects.new('Scroll', me_mesh_004)
ob_models = bpy.data.objects.new('Models', None)

# ---- transforms, parenting, visibility, modifiers, constraints
ob_scroll.parent = ob_models
ob_scroll.location = (0.0, 0.0, 0.0)
ob_scroll.rotation_euler = (1.571, -0.0, 0.0)
ob_scroll.color = (0.8, 0.8, 0.8, 1.0)
ob_models.location = (0.0, 0.0, 0.0)
ob_models.rotation_euler = (1.571, -0.0, 0.0)
ob_models.scale = (0.01, 0.01, 0.01)
ob_models.color = (0.8, 0.8, 0.8, 1.0)

# ---- collection membership
col_collection.objects.link(ob_scroll)
col_collection.objects.link(ob_models)

# ---- scene / render settings (as saved in the file)
scene.frame_start = 1; scene.frame_end = 250; scene.frame_set(1)
scene.render.engine = 'BLENDER_EEVEE_NEXT'
scene.cycles.sampling_pattern = 'TABULATED_SOBOL'
scene.view_settings.view_transform = 'Filmic'
bpy.context.view_layer.update()

# ---- added for rendering (the .blend has no active camera and no usable light): camera, sun
cam_auto = bpy.data.cameras.new('AutoCamera')
cam_auto.lens = 50.0
cam_auto.sensor_width = 36.0
cam_auto.clip_end = 1000.0
ob_auto_camera = bpy.data.objects.new('AutoCamera', cam_auto)
scene.collection.objects.link(ob_auto_camera)
ob_auto_camera.location = (3.14029, -3.70013, 2.71601)
ob_auto_camera.rotation_euler = (1.09748, -7.21219e-08, 0.694738)
scene.camera = ob_auto_camera
light_auto_sun = bpy.data.lights.new('AutoSun', 'SUN')
light_auto_sun.energy = 3.0
light_auto_sun.angle = 0.0523599
ob_auto_sun = bpy.data.objects.new('AutoSun', light_auto_sun)
scene.collection.objects.link(ob_auto_sun)
ob_auto_sun.rotation_euler = (0.872665, 0.174533, 0.523599)
bpy.context.view_layer.update()
